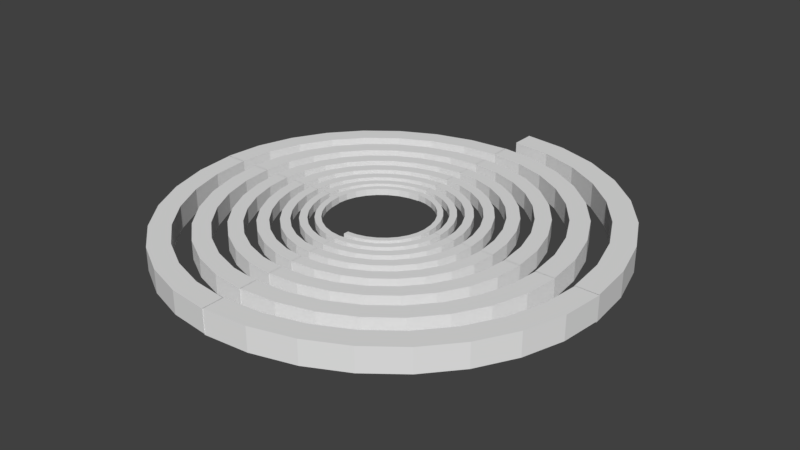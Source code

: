 # Source: Uzumaki.blend  (saved by Blender 2.79.0; exported with 4.5.12 LTS)
import bpy
from mathutils import Matrix  # noqa: F401  (used for matrix-valued properties, if any)

bpy.ops.wm.read_factory_settings(use_empty=True)
scene = bpy.context.scene
scene.name = 'Scene'

# ---- collections
col_collection_1 = bpy.data.collections.new('Collection 1'); scene.collection.children.link(col_collection_1)

# ---- world
world_world = bpy.data.worlds.new('World'); scene.world = world_world
world_world.color = (0.05088, 0.05088, 0.05088)
world_world.use_sun_shadow = False
world_world.sun_shadow_jitter_overblur = 0.0
world_world.cycles.sampling_method = 'MANUAL'

# ---- meshes
me_cylinder = bpy.data.meshes.new('Cylinder')
me_cylinder.from_pydata([(0.1652, 0.8822, 0.0), (0.3255, 0.831, 0.0), (0.4732, 0.7479, 0.0), (0.6027, 0.6361, 0.0), (0.709, 0.4997, 0.0), (0.788, 0.3442, 0.0), (0.8366, 0.1755, 0.0), (0.853, 5.96e-08, 0.0), (0.1838, 0.9808, 0.0), (0.362, 0.9239, 0.0), (0.5263, 0.8315, 0.0), (0.6702, 0.7071, 0.0), (0.7884, 0.5556, 0.0), (0.8762, 0.3827, 0.0), (0.9302, 0.1951, 0.0), (0.9485, 5.96e-08, 0.0), (-0.001532, 1.0, 0.0), (-0.001532, 0.8995, 0.0), (0.1838, 0.9808, -0.1068), (-0.001532, 1.0, -0.1068), (0.362, 0.9239, -0.1068), (0.5263, 0.8315, -0.1068), (0.6702, 0.7071, -0.1068), (0.7884, 0.5556, -0.1068), (0.8762, 0.3827, -0.1068), (0.9302, 0.1951, -0.1068), (0.9485, 5.96e-08, -0.1068), (0.1652, 0.8822, -0.1068), (-0.001532, 0.8995, -0.1068), (0.3255, 0.831, -0.1068), (0.4732, 0.7479, -0.1068), (0.6027, 0.6361, -0.1068), (0.709, 0.4997, -0.1068), (0.788, 0.3442, -0.1068), (0.8366, 0.1755, -0.1068), (0.853, 5.96e-08, -0.1068)], [], [(17, 0, 8, 16), (0, 1, 9, 8), (1, 2, 10, 9), (2, 3, 11, 10), (3, 4, 12, 11), (4, 5, 13, 12), (5, 6, 14, 13), (6, 7, 15, 14), (28, 19, 18, 27), (27, 18, 20, 29), (29, 20, 21, 30), (30, 21, 22, 31), (31, 22, 23, 32), (32, 23, 24, 33), (33, 24, 25, 34), (34, 25, 26, 35), (5, 33, 34, 6), (15, 26, 25, 14), (8, 18, 19, 16), (6, 34, 35, 7), (17, 28, 27, 0), (9, 20, 18, 8), (16, 19, 28, 17), (0, 27, 29, 1), (7, 35, 26, 15), (10, 21, 20, 9), (1, 29, 30, 2), (11, 22, 21, 10), (2, 30, 31, 3), (12, 23, 22, 11), (3, 31, 32, 4), (13, 24, 23, 12), (4, 32, 33, 5), (14, 25, 24, 13)])
me_cylinder.use_remesh_preserve_volume = False
me_cylinder.use_remesh_preserve_attributes = False
me_cylinder.use_mirror_vertex_groups = False
me_cylinder.update()

# ---- objects
ob_empty = bpy.data.objects.new('Empty', None)
ob_cylinder = bpy.data.objects.new('Cylinder', me_cylinder)

# ---- transforms, parenting, visibility, modifiers, constraints
ob_empty.location = (0.0, 0.0, 0.0)
ob_empty.rotation_euler = (0.0, 0.0, -1.571)
ob_empty.scale = (17.79, 17.79, 17.79)
ob_empty.empty_image_offset = (0.0, 0.0)
ob_empty.lineart.crease_threshold = 0.0
ob_cylinder.location = (0.0, 0.0, 0.0)
ob_cylinder.scale = (18.72, 18.72, 18.72)
ob_cylinder.lineart.crease_threshold = 0.0
_m = ob_cylinder.modifiers.new('Array', 'ARRAY')
_m.count = 30
_m.constant_offset_displace = (0.0, 0.0, 0.0)
_m.use_relative_offset = False
_m.use_object_offset = True
_m.offset_object = ob_empty

# ---- collection membership
col_collection_1.objects.link(ob_empty)
col_collection_1.objects.link(ob_cylinder)

# ---- scene / render settings (as saved in the file)
scene.frame_start = 1; scene.frame_end = 250; scene.frame_set(1)
scene.render.engine = 'BLENDER_EEVEE_NEXT'
scene.render.resolution_percentage = 50
scene.render.dither_intensity = 0.0
scene.cycles.use_denoising = False
scene.cycles.samples = 128
scene.cycles.sampling_pattern = 'TABULATED_SOBOL'
scene.cycles.use_adaptive_sampling = False
scene.cycles.use_light_tree = False
scene.cycles.blur_glossy = 0.0
scene.cycles.sample_clamp_indirect = 0.0
scene.view_settings.view_transform = 'Standard'
bpy.context.view_layer.update()

# ---- added for rendering (the .blend has no active camera and no usable light): camera, sun
cam_auto = bpy.data.cameras.new('AutoCamera')
cam_auto.lens = 50.0
cam_auto.sensor_width = 36.0
cam_auto.clip_end = 1000.0
ob_auto_camera = bpy.data.objects.new('AutoCamera', cam_auto)
scene.collection.objects.link(ob_auto_camera)
ob_auto_camera.location = (46.3624, -53.6816, 35.3962)
ob_auto_camera.rotation_euler = (1.09748, -7.21219e-08, 0.694738)
scene.camera = ob_auto_camera
light_auto_sun = bpy.data.lights.new('AutoSun', 'SUN')
light_auto_sun.energy = 3.0
light_auto_sun.angle = 0.0523599
ob_auto_sun = bpy.data.objects.new('AutoSun', light_auto_sun)
scene.collection.objects.link(ob_auto_sun)
ob_auto_sun.rotation_euler = (0.872665, 0.174533, 0.523599)
bpy.context.view_layer.update()
